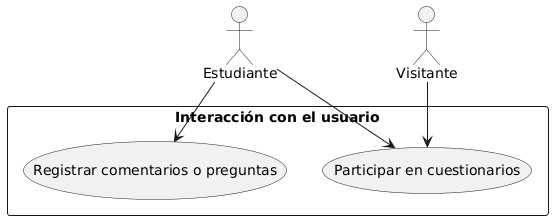

The diagram above was rendered by PlantUML. Its source (embedded in the PNG):
@startuml
actor Estudiante
actor Visitante

rectangle "Interacción con el usuario" {
  usecase "Registrar comentarios o preguntas" as UC1
  usecase "Participar en cuestionarios" as UC2
}

Estudiante --> UC1
Estudiante --> UC2
Visitante --> UC2
@enduml